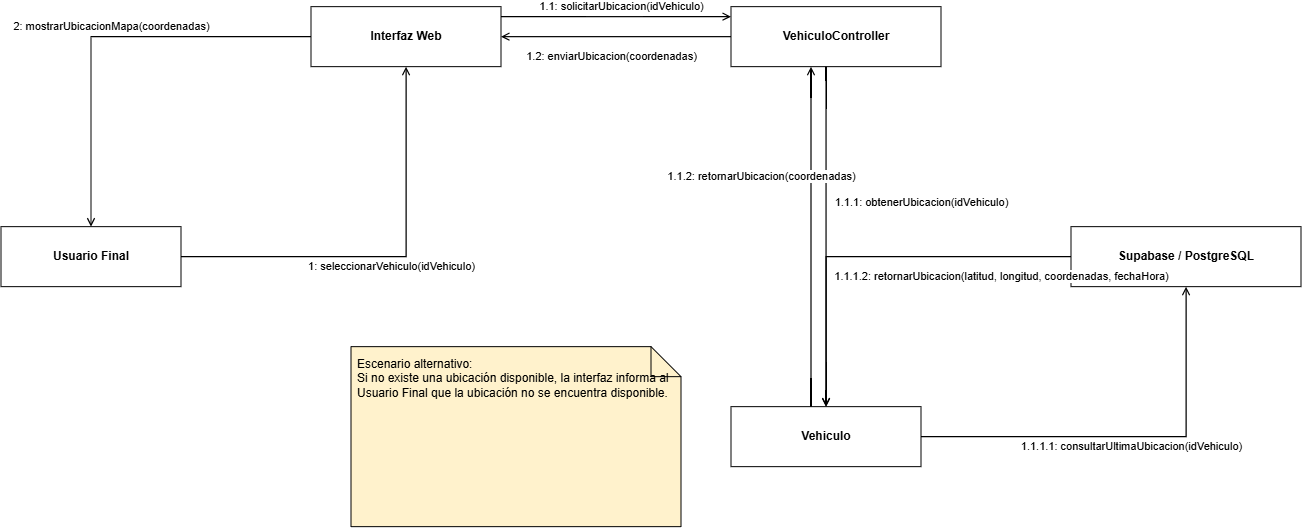

The diagram above was exported from draw.io. Its source (the exported page's mxGraphModel, read from the mxfile embedded in the PNG):
<mxGraphModel dx="1488" dy="782" grid="1" gridSize="10" guides="1" tooltips="1" connect="1" arrows="1" fold="1" page="1" pageScale="1" pageWidth="1600" pageHeight="1000" math="0" shadow="0">
  <root>
    <mxCell id="0" />
    <mxCell id="1" parent="0" />
    <mxCell id="2" parent="1" style="rounded=0;whiteSpace=wrap;html=1;align=center;verticalAlign=middle;fontStyle=1;strokeColor=#000000;fillColor=#ffffff;" value="Usuario Final" vertex="1">
      <mxGeometry height="60" width="180" x="80" y="340" as="geometry" />
    </mxCell>
    <mxCell id="3" parent="1" style="rounded=0;whiteSpace=wrap;html=1;align=center;verticalAlign=middle;fontStyle=1;strokeColor=#000000;fillColor=#ffffff;" value="Interfaz Web" vertex="1">
      <mxGeometry height="60" width="190" x="390" y="120" as="geometry" />
    </mxCell>
    <mxCell id="4" parent="1" style="rounded=0;whiteSpace=wrap;html=1;align=center;verticalAlign=middle;fontStyle=1;strokeColor=#000000;fillColor=#ffffff;" value="VehiculoController" vertex="1">
      <mxGeometry height="60" width="210" x="810" y="120" as="geometry" />
    </mxCell>
    <mxCell id="5" parent="1" style="rounded=0;whiteSpace=wrap;html=1;align=center;verticalAlign=middle;fontStyle=1;strokeColor=#000000;fillColor=#ffffff;" value="Vehiculo" vertex="1">
      <mxGeometry height="60" width="190" x="810" y="520" as="geometry" />
    </mxCell>
    <mxCell id="6" parent="1" style="rounded=0;whiteSpace=wrap;html=1;align=center;verticalAlign=middle;fontStyle=1;strokeColor=#000000;fillColor=#ffffff;" value="Supabase / PostgreSQL" vertex="1">
      <mxGeometry height="60" width="230" x="1150" y="340" as="geometry" />
    </mxCell>
    <mxCell id="7" edge="1" parent="1" source="2" style="edgeStyle=orthogonalEdgeStyle;rounded=0;html=1;endArrow=open;endFill=0;startArrow=none;strokeWidth=1.2;" target="3" value="1: seleccionarVehiculo(idVehiculo)">
      <mxGeometry relative="1" x="0.0119" y="-10" as="geometry">
        <mxPoint x="1" as="offset" />
      </mxGeometry>
    </mxCell>
    <mxCell id="8" edge="1" parent="1" source="3" style="edgeStyle=orthogonalEdgeStyle;rounded=0;html=1;endArrow=open;endFill=0;startArrow=none;strokeWidth=1.2;" target="4" value="1.1: solicitarUbicacion(idVehiculo)">
      <mxGeometry relative="1" x="0.0435" y="10" as="geometry">
        <mxPoint as="offset" />
        <Array as="points">
          <mxPoint x="690" y="130" />
          <mxPoint x="690" y="130" />
        </Array>
      </mxGeometry>
    </mxCell>
    <mxCell id="9" edge="1" parent="1" source="4" style="edgeStyle=orthogonalEdgeStyle;rounded=0;html=1;endArrow=open;endFill=0;startArrow=none;strokeWidth=1.2;" target="5" value="1.1.1: obtenerUbicacion(idVehiculo)">
      <mxGeometry relative="1" x="-0.2" y="95" as="geometry">
        <mxPoint as="offset" />
        <Array as="points">
          <mxPoint x="905.05" y="260" />
          <mxPoint x="905.05" y="260" />
        </Array>
      </mxGeometry>
    </mxCell>
    <mxCell id="10" edge="1" parent="1" source="5" style="edgeStyle=orthogonalEdgeStyle;rounded=0;html=1;endArrow=open;endFill=0;startArrow=none;strokeWidth=1.2;" target="6" value="1.1.1.1: consultarUltimaUbicacion(idVehiculo)">
      <mxGeometry relative="1" x="0.0119" y="-10" as="geometry">
        <mxPoint x="1" as="offset" />
      </mxGeometry>
    </mxCell>
    <mxCell id="11" edge="1" parent="1" source="6" style="edgeStyle=orthogonalEdgeStyle;rounded=0;html=1;endArrow=open;endFill=0;startArrow=none;strokeWidth=1.2;" target="5" value="1.1.1.2: retornarUbicacion(latitud, longitud, coordenadas, fechaHora)">
      <mxGeometry relative="1" x="-0.6455" y="20" as="geometry">
        <mxPoint x="1" as="offset" />
      </mxGeometry>
    </mxCell>
    <mxCell id="12" edge="1" parent="1" source="5" style="edgeStyle=orthogonalEdgeStyle;rounded=0;html=1;endArrow=open;endFill=0;startArrow=none;strokeWidth=1.2;" target="4" value="1.1.2: retornarUbicacion(coordenadas)">
      <mxGeometry relative="1" x="0.3529" y="50" as="geometry">
        <mxPoint y="-1" as="offset" />
        <Array as="points">
          <mxPoint x="890" y="430" />
          <mxPoint x="890" y="430" />
        </Array>
      </mxGeometry>
    </mxCell>
    <mxCell id="13" edge="1" parent="1" source="4" style="edgeStyle=orthogonalEdgeStyle;rounded=0;html=1;endArrow=open;endFill=0;startArrow=none;strokeWidth=1.2;" target="3" value="1.2: enviarUbicacion(coordenadas)">
      <mxGeometry relative="1" x="0.0435" y="20" as="geometry">
        <mxPoint as="offset" />
      </mxGeometry>
    </mxCell>
    <mxCell id="14" edge="1" parent="1" source="3" style="edgeStyle=orthogonalEdgeStyle;rounded=0;html=1;endArrow=open;endFill=0;startArrow=none;strokeWidth=1.2;" target="2" value="2: mostrarUbicacionMapa(coordenadas)">
      <mxGeometry relative="1" x="-0.0244" y="-10" as="geometry">
        <mxPoint as="offset" />
      </mxGeometry>
    </mxCell>
    <mxCell id="15" parent="1" style="shape=note;whiteSpace=wrap;html=1;align=left;verticalAlign=top;spacing=6;strokeColor=#000000;fillColor=#fff2cc;" value="Escenario alternativo:&#10;Si no existe una ubicación disponible, la interfaz informa al Usuario Final que la ubicación no se encuentra disponible." vertex="1">
      <mxGeometry height="180" width="330" x="430" y="460" as="geometry" />
    </mxCell>
  </root>
</mxGraphModel>